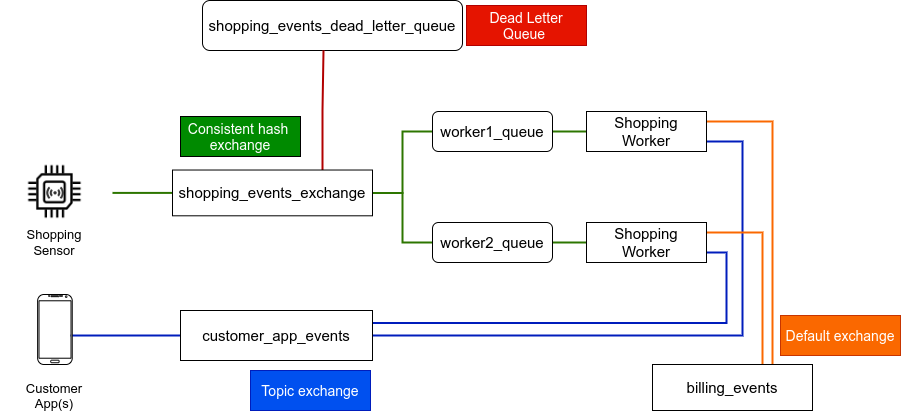

The diagram above was exported from draw.io. Its source (the exported page's mxGraphModel, read from the mxfile embedded in the PNG):
<mxGraphModel dx="1715" dy="880" grid="1" gridSize="10" guides="1" tooltips="1" connect="1" arrows="1" fold="1" page="1" pageScale="1" pageWidth="1169" pageHeight="827" math="0" shadow="0">
  <root>
    <mxCell id="0" />
    <mxCell id="1" parent="0" />
    <mxCell id="3Sf8wF3lDICNCglYIJrV-5" value="&lt;font style=&quot;font-size: 15px&quot;&gt;shopping_events_dead_letter_queue&lt;/font&gt;" style="rounded=1;whiteSpace=wrap;html=1;fontColor=default;fillColor=default;strokeColor=default;" vertex="1" parent="1">
      <mxGeometry x="230" y="50" width="260" height="50" as="geometry" />
    </mxCell>
    <mxCell id="3Sf8wF3lDICNCglYIJrV-16" style="edgeStyle=orthogonalEdgeStyle;rounded=0;orthogonalLoop=1;jettySize=auto;html=1;exitX=1;exitY=0.5;exitDx=0;exitDy=0;entryX=0;entryY=0.5;entryDx=0;entryDy=0;labelBackgroundColor=default;fontSize=14;fontColor=default;endArrow=none;endFill=0;strokeColor=#2D7600;strokeWidth=2;fillColor=#60a917;" edge="1" parent="1" source="3Sf8wF3lDICNCglYIJrV-6" target="3Sf8wF3lDICNCglYIJrV-11">
      <mxGeometry relative="1" as="geometry" />
    </mxCell>
    <mxCell id="3Sf8wF3lDICNCglYIJrV-17" style="edgeStyle=orthogonalEdgeStyle;rounded=0;orthogonalLoop=1;jettySize=auto;html=1;exitX=1;exitY=0.5;exitDx=0;exitDy=0;entryX=0;entryY=0.5;entryDx=0;entryDy=0;labelBackgroundColor=default;fontSize=14;fontColor=default;endArrow=none;endFill=0;strokeColor=#2D7600;fillColor=#60a917;strokeWidth=2;" edge="1" parent="1" source="3Sf8wF3lDICNCglYIJrV-6" target="3Sf8wF3lDICNCglYIJrV-12">
      <mxGeometry relative="1" as="geometry" />
    </mxCell>
    <mxCell id="3Sf8wF3lDICNCglYIJrV-20" style="edgeStyle=orthogonalEdgeStyle;rounded=0;orthogonalLoop=1;jettySize=auto;html=1;exitX=0.75;exitY=0;exitDx=0;exitDy=0;labelBackgroundColor=default;fontSize=14;fontColor=default;endArrow=none;endFill=0;strokeColor=#B20000;strokeWidth=2;fillColor=#e51400;" edge="1" parent="1" source="3Sf8wF3lDICNCglYIJrV-6">
      <mxGeometry relative="1" as="geometry">
        <mxPoint x="351" y="100" as="targetPoint" />
      </mxGeometry>
    </mxCell>
    <mxCell id="3Sf8wF3lDICNCglYIJrV-34" style="edgeStyle=orthogonalEdgeStyle;rounded=0;orthogonalLoop=1;jettySize=auto;html=1;labelBackgroundColor=default;fontSize=14;fontColor=default;endArrow=none;endFill=0;strokeColor=#2D7600;strokeWidth=2;fillColor=#60a917;" edge="1" parent="1" source="3Sf8wF3lDICNCglYIJrV-6">
      <mxGeometry relative="1" as="geometry">
        <mxPoint x="140" y="242.41000000000008" as="targetPoint" />
      </mxGeometry>
    </mxCell>
    <mxCell id="3Sf8wF3lDICNCglYIJrV-6" value="&lt;span&gt;&lt;font style=&quot;font-size: 15px&quot;&gt;shopping_events_exchange&lt;/font&gt;&lt;/span&gt;" style="rounded=0;whiteSpace=wrap;html=1;fontSize=14;fontColor=default;strokeColor=default;fillColor=default;" vertex="1" parent="1">
      <mxGeometry x="200" y="219.52" width="200" height="45.78" as="geometry" />
    </mxCell>
    <mxCell id="3Sf8wF3lDICNCglYIJrV-9" value="Dead Letter Queue&amp;nbsp;" style="rounded=0;whiteSpace=wrap;html=1;fontSize=14;fontColor=#ffffff;strokeColor=#B20000;fillColor=#e51400;" vertex="1" parent="1">
      <mxGeometry x="494" y="55" width="120" height="40" as="geometry" />
    </mxCell>
    <mxCell id="3Sf8wF3lDICNCglYIJrV-21" style="edgeStyle=orthogonalEdgeStyle;rounded=0;orthogonalLoop=1;jettySize=auto;html=1;exitX=1;exitY=0.5;exitDx=0;exitDy=0;entryX=0;entryY=0.5;entryDx=0;entryDy=0;labelBackgroundColor=default;fontSize=14;fontColor=default;endArrow=none;endFill=0;strokeColor=#2D7600;fillColor=#60a917;strokeWidth=2;" edge="1" parent="1" source="3Sf8wF3lDICNCglYIJrV-11" target="3Sf8wF3lDICNCglYIJrV-18">
      <mxGeometry relative="1" as="geometry" />
    </mxCell>
    <mxCell id="3Sf8wF3lDICNCglYIJrV-11" value="&lt;font style=&quot;font-size: 15px&quot;&gt;worker1_queue&lt;/font&gt;" style="rounded=1;whiteSpace=wrap;html=1;fontSize=14;fontColor=default;strokeColor=default;fillColor=default;" vertex="1" parent="1">
      <mxGeometry x="460" y="161" width="120" height="40" as="geometry" />
    </mxCell>
    <mxCell id="3Sf8wF3lDICNCglYIJrV-22" style="edgeStyle=orthogonalEdgeStyle;rounded=0;orthogonalLoop=1;jettySize=auto;html=1;exitX=1;exitY=0.5;exitDx=0;exitDy=0;entryX=0;entryY=0.5;entryDx=0;entryDy=0;labelBackgroundColor=default;fontSize=14;fontColor=default;endArrow=none;endFill=0;strokeColor=#2D7600;fillColor=#60a917;strokeWidth=2;" edge="1" parent="1" source="3Sf8wF3lDICNCglYIJrV-12" target="3Sf8wF3lDICNCglYIJrV-19">
      <mxGeometry relative="1" as="geometry" />
    </mxCell>
    <mxCell id="3Sf8wF3lDICNCglYIJrV-12" value="&lt;font style=&quot;font-size: 15px&quot;&gt;worker2_queue&lt;/font&gt;" style="rounded=1;whiteSpace=wrap;html=1;fontSize=14;fontColor=default;strokeColor=default;fillColor=default;" vertex="1" parent="1">
      <mxGeometry x="460" y="272" width="120" height="40" as="geometry" />
    </mxCell>
    <mxCell id="3Sf8wF3lDICNCglYIJrV-14" value="&lt;font color=&quot;#ffffff&quot;&gt;Consistent hash&amp;nbsp;&lt;br&gt;exchange&lt;/font&gt;" style="rounded=0;whiteSpace=wrap;html=1;fontSize=14;fontColor=default;strokeColor=default;fillColor=#008a00;" vertex="1" parent="1">
      <mxGeometry x="208" y="166" width="120" height="40" as="geometry" />
    </mxCell>
    <mxCell id="3Sf8wF3lDICNCglYIJrV-24" style="edgeStyle=orthogonalEdgeStyle;rounded=0;orthogonalLoop=1;jettySize=auto;html=1;exitX=1;exitY=0.25;exitDx=0;exitDy=0;entryX=0.75;entryY=0;entryDx=0;entryDy=0;labelBackgroundColor=default;fontSize=14;fontColor=#000000;endArrow=none;endFill=0;strokeColor=#FA6800;strokeWidth=2;fillColor=#fa6800;" edge="1" parent="1" source="3Sf8wF3lDICNCglYIJrV-18" target="3Sf8wF3lDICNCglYIJrV-23">
      <mxGeometry relative="1" as="geometry" />
    </mxCell>
    <mxCell id="3Sf8wF3lDICNCglYIJrV-33" style="edgeStyle=orthogonalEdgeStyle;rounded=0;orthogonalLoop=1;jettySize=auto;html=1;exitX=1;exitY=0.75;exitDx=0;exitDy=0;entryX=1;entryY=0.5;entryDx=0;entryDy=0;labelBackgroundColor=default;fontSize=14;fontColor=default;endArrow=none;endFill=0;strokeColor=#001DBC;strokeWidth=2;fillColor=#0050ef;" edge="1" parent="1" source="3Sf8wF3lDICNCglYIJrV-18" target="3Sf8wF3lDICNCglYIJrV-27">
      <mxGeometry relative="1" as="geometry">
        <Array as="points">
          <mxPoint x="770" y="191" />
          <mxPoint x="770" y="385" />
        </Array>
      </mxGeometry>
    </mxCell>
    <mxCell id="3Sf8wF3lDICNCglYIJrV-18" value="&lt;font style=&quot;font-size: 15px&quot;&gt;Shopping&lt;br&gt;Worker&lt;/font&gt;" style="rounded=0;whiteSpace=wrap;html=1;fontSize=14;fontColor=default;strokeColor=default;fillColor=default;" vertex="1" parent="1">
      <mxGeometry x="614" y="161" width="120" height="40" as="geometry" />
    </mxCell>
    <mxCell id="3Sf8wF3lDICNCglYIJrV-25" style="edgeStyle=orthogonalEdgeStyle;rounded=0;orthogonalLoop=1;jettySize=auto;html=1;exitX=1;exitY=0.25;exitDx=0;exitDy=0;entryX=0.625;entryY=0.13;entryDx=0;entryDy=0;entryPerimeter=0;labelBackgroundColor=default;fontSize=14;fontColor=#000000;endArrow=none;endFill=0;strokeColor=#FA6800;fillColor=#fa6800;strokeWidth=2;" edge="1" parent="1" source="3Sf8wF3lDICNCglYIJrV-19" target="3Sf8wF3lDICNCglYIJrV-23">
      <mxGeometry relative="1" as="geometry">
        <Array as="points">
          <mxPoint x="790" y="282" />
          <mxPoint x="790" y="420" />
        </Array>
      </mxGeometry>
    </mxCell>
    <mxCell id="3Sf8wF3lDICNCglYIJrV-32" style="edgeStyle=orthogonalEdgeStyle;rounded=0;orthogonalLoop=1;jettySize=auto;html=1;exitX=1;exitY=0.75;exitDx=0;exitDy=0;entryX=1;entryY=0.25;entryDx=0;entryDy=0;labelBackgroundColor=default;fontSize=14;fontColor=default;endArrow=none;endFill=0;strokeColor=#001DBC;strokeWidth=2;fillColor=#0050ef;" edge="1" parent="1" source="3Sf8wF3lDICNCglYIJrV-19" target="3Sf8wF3lDICNCglYIJrV-27">
      <mxGeometry relative="1" as="geometry" />
    </mxCell>
    <mxCell id="3Sf8wF3lDICNCglYIJrV-19" value="&lt;font style=&quot;font-size: 15px&quot;&gt;Shopping&lt;br&gt;Worker&lt;/font&gt;" style="rounded=0;whiteSpace=wrap;html=1;fontSize=14;fontColor=default;strokeColor=default;fillColor=default;" vertex="1" parent="1">
      <mxGeometry x="614" y="272" width="120" height="40" as="geometry" />
    </mxCell>
    <mxCell id="3Sf8wF3lDICNCglYIJrV-23" value="&lt;font color=&quot;#000000&quot; style=&quot;font-size: 15px&quot;&gt;billing_events&lt;/font&gt;" style="rounded=0;whiteSpace=wrap;html=1;fontSize=14;fontColor=#FFFFFF;strokeColor=default;fillColor=default;" vertex="1" parent="1">
      <mxGeometry x="680" y="414" width="160" height="46" as="geometry" />
    </mxCell>
    <mxCell id="3Sf8wF3lDICNCglYIJrV-26" value="&lt;font color=&quot;#ffffff&quot;&gt;Default&amp;nbsp;exchange&lt;/font&gt;" style="rounded=0;whiteSpace=wrap;html=1;fontSize=14;fontColor=#000000;strokeColor=#C73500;fillColor=#fa6800;" vertex="1" parent="1">
      <mxGeometry x="808" y="365" width="120" height="40" as="geometry" />
    </mxCell>
    <mxCell id="3Sf8wF3lDICNCglYIJrV-31" style="edgeStyle=orthogonalEdgeStyle;rounded=0;orthogonalLoop=1;jettySize=auto;html=1;exitX=0;exitY=0.5;exitDx=0;exitDy=0;entryX=0.95;entryY=0.586;entryDx=0;entryDy=0;entryPerimeter=0;labelBackgroundColor=default;fontSize=14;fontColor=default;endArrow=none;endFill=0;strokeColor=#001DBC;fillColor=#0050ef;strokeWidth=2;" edge="1" parent="1" source="3Sf8wF3lDICNCglYIJrV-27" target="3Sf8wF3lDICNCglYIJrV-29">
      <mxGeometry relative="1" as="geometry" />
    </mxCell>
    <mxCell id="3Sf8wF3lDICNCglYIJrV-27" value="&lt;font color=&quot;#000000&quot;&gt;&lt;font style=&quot;font-size: 15px&quot;&gt;customer_app_events&lt;/font&gt;&lt;br&gt;&lt;/font&gt;" style="rounded=0;whiteSpace=wrap;html=1;fontSize=14;fontColor=#FFFFFF;strokeColor=default;fillColor=default;" vertex="1" parent="1">
      <mxGeometry x="208" y="360" width="192" height="50" as="geometry" />
    </mxCell>
    <mxCell id="3Sf8wF3lDICNCglYIJrV-28" value="&lt;font color=&quot;#ffffff&quot;&gt;Topic exchange&lt;/font&gt;" style="rounded=0;whiteSpace=wrap;html=1;fontSize=14;fontColor=#ffffff;strokeColor=#001DBC;fillColor=#0050ef;" vertex="1" parent="1">
      <mxGeometry x="278" y="420" width="120" height="40" as="geometry" />
    </mxCell>
    <mxCell id="3Sf8wF3lDICNCglYIJrV-29" value="" style="verticalLabelPosition=bottom;verticalAlign=top;html=1;shadow=0;dashed=0;strokeWidth=1;shape=mxgraph.android.phone2;strokeColor=#000000;fontSize=14;fontColor=#000000;fillColor=default;" vertex="1" parent="1">
      <mxGeometry x="65.11999999999999" y="344" width="34.62" height="70" as="geometry" />
    </mxCell>
    <mxCell id="3Sf8wF3lDICNCglYIJrV-8" value="" style="group;fontColor=default;strokeColor=none;" vertex="1" connectable="0" parent="1">
      <mxGeometry x="52.84" y="211.83" width="59.16999999999999" height="59.16999999999999" as="geometry" />
    </mxCell>
    <mxCell id="3Sf8wF3lDICNCglYIJrV-4" value="" style="shape=image;html=1;verticalAlign=top;verticalLabelPosition=bottom;labelBackgroundColor=#ffffff;imageAspect=0;aspect=fixed;image=https://cdn1.iconfinder.com/data/icons/computer-hardware-line-vol-1/52/cpu__chip__electronics__applet__microchip__proceesor__pc-128.png;fontColor=default;strokeColor=default;imageBorder=none;" vertex="1" parent="3Sf8wF3lDICNCglYIJrV-8">
      <mxGeometry width="59.17" height="59.17" as="geometry" />
    </mxCell>
    <mxCell id="3Sf8wF3lDICNCglYIJrV-1" value="" style="shape=image;html=1;verticalAlign=top;verticalLabelPosition=bottom;labelBackgroundColor=#ffffff;imageAspect=0;aspect=fixed;image=https://cdn2.iconfinder.com/data/icons/innovation-technology-1/512/tech_0007-128.png;fontColor=default;strokeColor=default;" vertex="1" parent="3Sf8wF3lDICNCglYIJrV-8">
      <mxGeometry x="20.189999999999998" y="20.960000000000008" width="20.04" height="20.04" as="geometry" />
    </mxCell>
    <mxCell id="3Sf8wF3lDICNCglYIJrV-35" value="&lt;font style=&quot;font-size: 13px&quot;&gt;Shopping&lt;br&gt;Sensor&lt;/font&gt;" style="rounded=0;whiteSpace=wrap;html=1;fontSize=14;fontColor=default;strokeColor=none;strokeWidth=0;fillColor=default;" vertex="1" parent="1">
      <mxGeometry x="27.43" y="273" width="110" height="36" as="geometry" />
    </mxCell>
    <mxCell id="3Sf8wF3lDICNCglYIJrV-36" value="Customer App(s)" style="whiteSpace=wrap;html=1;fontSize=13;fontColor=default;strokeColor=none;strokeWidth=0;fillColor=default;" vertex="1" parent="1">
      <mxGeometry x="37.43" y="430" width="90" height="30" as="geometry" />
    </mxCell>
  </root>
</mxGraphModel>